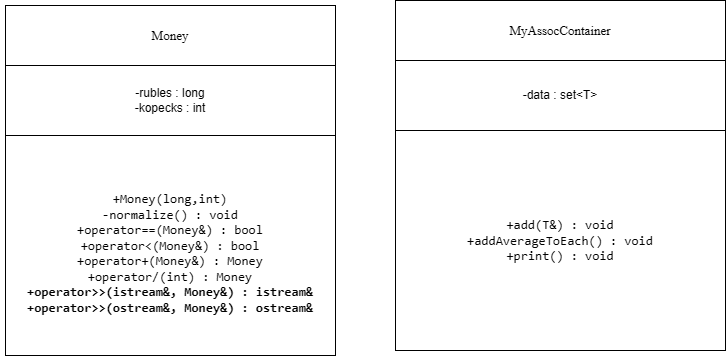

The diagram above was exported from draw.io. Its source (the exported page's mxGraphModel, read from the mxfile embedded in the PNG):
<mxGraphModel dx="1450" dy="792" grid="1" gridSize="10" guides="1" tooltips="1" connect="1" arrows="1" fold="1" page="1" pageScale="1" pageWidth="827" pageHeight="1169" background="#ffffff" math="0" shadow="0">
  <root>
    <mxCell id="0" />
    <mxCell id="1" parent="0" />
    <mxCell id="oUHrZJIv-1zkaCCggQ6c-19" value="-rubles : long&lt;div&gt;-kopecks : int&lt;/div&gt;" style="rounded=0;whiteSpace=wrap;html=1;" vertex="1" parent="1">
      <mxGeometry x="120" y="295" width="330" height="70" as="geometry" />
    </mxCell>
    <mxCell id="oUHrZJIv-1zkaCCggQ6c-20" value="&lt;pre style=&quot;overflow: auto; padding: 9.144px 13.716px; text-wrap-mode: wrap; word-break: break-all; text-align: start; margin-top: 0px !important; margin-bottom: 0px !important;&quot;&gt;&lt;pre style=&quot;overflow: auto; padding: 9.144px 13.716px; text-wrap-mode: wrap; word-break: break-all; margin-top: 0px !important; margin-bottom: 0px !important;&quot;&gt;&lt;font face=&quot;Times New Roman&quot; style=&quot;color: rgb(0, 0, 0); font-size: 13px;&quot;&gt;Money&lt;/font&gt;&lt;/pre&gt;&lt;/pre&gt;" style="rounded=0;whiteSpace=wrap;html=1;" vertex="1" parent="1">
      <mxGeometry x="120" y="235" width="330" height="60" as="geometry" />
    </mxCell>
    <mxCell id="oUHrZJIv-1zkaCCggQ6c-21" value="&lt;pre style=&quot;overflow: auto; padding: 9.144px 13.716px; text-wrap-mode: wrap; word-break: break-all; margin-top: 0px !important; margin-bottom: 0px !important;&quot;&gt;&lt;pre style=&quot;overflow: auto; padding: 9.144px 13.716px; text-wrap-mode: wrap; word-break: break-all; margin-top: 0px !important; margin-bottom: 0px !important;&quot;&gt;&lt;font face=&quot;Times New Roman&quot; style=&quot;color: rgb(0, 0, 0); font-size: 13px;&quot;&gt;&lt;pre style=&quot;margin-top: 0px; margin-bottom: 0px;&quot;&gt;&lt;br&gt;&lt;/pre&gt;&lt;pre style=&quot;margin-top: 0px; margin-bottom: 0px;&quot;&gt;+Money(long,int)&lt;/pre&gt;&lt;pre style=&quot;margin-top: 0px; margin-bottom: 0px;&quot;&gt;-normalize() : void&lt;/pre&gt;&lt;pre style=&quot;margin-top: 0px; margin-bottom: 0px;&quot;&gt;+operator==(Money&amp;amp;) : bool&lt;/pre&gt;&lt;pre style=&quot;margin-top: 0px; margin-bottom: 0px;&quot;&gt;+operator&amp;lt;(Money&amp;amp;) : bool&lt;/pre&gt;&lt;pre style=&quot;margin-top: 0px; margin-bottom: 0px;&quot;&gt;+operator+(Money&amp;amp;) : Money&lt;/pre&gt;&lt;pre style=&quot;margin-top: 0px; margin-bottom: 0px;&quot;&gt;+operator/(int) : Money&lt;/pre&gt;&lt;pre style=&quot;margin-top: 0px; margin-bottom: 0px;&quot;&gt;&lt;b&gt;+operator&amp;gt;&amp;gt;(istream&amp;amp;, Money&amp;amp;) : istream&amp;amp;&lt;/b&gt;&lt;/pre&gt;&lt;pre style=&quot;margin-top: 0px; margin-bottom: 0px;&quot;&gt;&lt;b&gt;+operator&amp;gt;&amp;gt;(ostream&amp;amp;, Money&amp;amp;) : ostream&amp;amp;&lt;/b&gt;&lt;/pre&gt;&lt;/font&gt;&lt;/pre&gt;&lt;/pre&gt;" style="rounded=0;whiteSpace=wrap;html=1;align=center;" vertex="1" parent="1">
      <mxGeometry x="120" y="365" width="330" height="220" as="geometry" />
    </mxCell>
    <mxCell id="oUHrZJIv-1zkaCCggQ6c-22" value="-data : set&amp;lt;T&amp;gt;" style="rounded=0;whiteSpace=wrap;html=1;" vertex="1" parent="1">
      <mxGeometry x="510" y="290" width="330" height="70" as="geometry" />
    </mxCell>
    <mxCell id="oUHrZJIv-1zkaCCggQ6c-23" value="&lt;pre style=&quot;overflow: auto; padding: 9.144px 13.716px; text-wrap-mode: wrap; word-break: break-all; text-align: start; margin-top: 0px !important; margin-bottom: 0px !important;&quot;&gt;&lt;pre style=&quot;overflow: auto; padding: 9.144px 13.716px; text-wrap-mode: wrap; word-break: break-all; margin-top: 0px !important; margin-bottom: 0px !important;&quot;&gt;&lt;font face=&quot;Times New Roman&quot; style=&quot;color: rgb(0, 0, 0); font-size: 13px;&quot;&gt;MyAssocContainer&lt;/font&gt;&lt;/pre&gt;&lt;/pre&gt;" style="rounded=0;whiteSpace=wrap;html=1;" vertex="1" parent="1">
      <mxGeometry x="510" y="230" width="330" height="60" as="geometry" />
    </mxCell>
    <mxCell id="oUHrZJIv-1zkaCCggQ6c-24" value="&lt;pre style=&quot;overflow: auto; padding: 9.144px 13.716px; text-wrap-mode: wrap; word-break: break-all; margin-top: 0px !important; margin-bottom: 0px !important;&quot;&gt;&lt;pre style=&quot;overflow: auto; padding: 9.144px 13.716px; text-wrap-mode: wrap; word-break: break-all; margin-top: 0px !important; margin-bottom: 0px !important;&quot;&gt;&lt;font face=&quot;Times New Roman&quot; style=&quot;color: rgb(0, 0, 0); font-size: 13px;&quot;&gt;&lt;pre style=&quot;margin-top: 0px; margin-bottom: 0px;&quot;&gt;+add(T&amp;amp;) : void&lt;/pre&gt;&lt;pre style=&quot;margin-top: 0px; margin-bottom: 0px;&quot;&gt;+addAverageToEach() : void&lt;/pre&gt;&lt;pre style=&quot;margin-top: 0px; margin-bottom: 0px;&quot;&gt;+print() : void&lt;/pre&gt;&lt;/font&gt;&lt;/pre&gt;&lt;/pre&gt;" style="rounded=0;whiteSpace=wrap;html=1;align=center;" vertex="1" parent="1">
      <mxGeometry x="510" y="360" width="330" height="220" as="geometry" />
    </mxCell>
  </root>
</mxGraphModel>